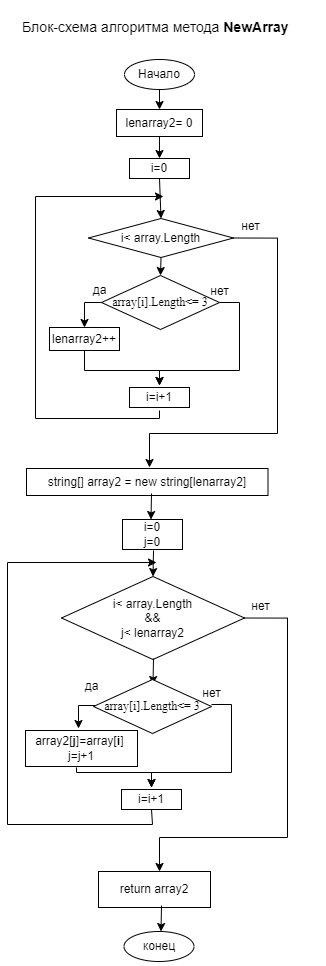

The diagram above was exported from draw.io. Its source (the exported page's mxGraphModel, read from the mxfile embedded in the PNG):
<mxGraphModel dx="2076" dy="1094" grid="0" gridSize="10" guides="1" tooltips="1" connect="1" arrows="1" fold="1" page="0" pageScale="1" pageWidth="827" pageHeight="1169" background="#ffffff" math="0" shadow="0">
  <root>
    <mxCell id="WIyWlLk6GJQsqaUBKTNV-0" />
    <mxCell id="WIyWlLk6GJQsqaUBKTNV-1" parent="WIyWlLk6GJQsqaUBKTNV-0" />
    <mxCell id="kibtoHzJDwZNPgZH_B4n-9" style="edgeStyle=orthogonalEdgeStyle;rounded=0;orthogonalLoop=1;jettySize=auto;html=1;exitX=0.5;exitY=1;exitDx=0;exitDy=0;entryX=0.5;entryY=0;entryDx=0;entryDy=0;" parent="WIyWlLk6GJQsqaUBKTNV-1" source="kibtoHzJDwZNPgZH_B4n-0" edge="1">
      <mxGeometry relative="1" as="geometry">
        <mxPoint x="220" y="140" as="targetPoint" />
      </mxGeometry>
    </mxCell>
    <mxCell id="kibtoHzJDwZNPgZH_B4n-0" value="&lt;p align=&quot;center&quot; class=&quot;MsoNormal&quot;&gt;Начало&lt;/p&gt;" style="ellipse;whiteSpace=wrap;html=1;" parent="WIyWlLk6GJQsqaUBKTNV-1" vertex="1">
      <mxGeometry x="185" y="90" width="70" height="30" as="geometry" />
    </mxCell>
    <mxCell id="kibtoHzJDwZNPgZH_B4n-17" style="edgeStyle=orthogonalEdgeStyle;rounded=0;orthogonalLoop=1;jettySize=auto;html=1;exitX=0.5;exitY=1;exitDx=0;exitDy=0;entryX=0.5;entryY=0;entryDx=0;entryDy=0;" parent="WIyWlLk6GJQsqaUBKTNV-1" source="kibtoHzJDwZNPgZH_B4n-14" target="kibtoHzJDwZNPgZH_B4n-16" edge="1">
      <mxGeometry relative="1" as="geometry" />
    </mxCell>
    <mxCell id="kibtoHzJDwZNPgZH_B4n-14" value="&lt;span lang=&quot;EN-US&quot;&gt;lenarray2= 0&lt;/span&gt;" style="rounded=0;whiteSpace=wrap;html=1;" parent="WIyWlLk6GJQsqaUBKTNV-1" vertex="1">
      <mxGeometry x="177" y="140" width="86" height="27" as="geometry" />
    </mxCell>
    <mxCell id="0igUxGYEEeaglt6fTnsk-14" style="edgeStyle=none;rounded=0;orthogonalLoop=1;jettySize=auto;html=1;exitX=0.5;exitY=1;exitDx=0;exitDy=0;entryX=0.5;entryY=0;entryDx=0;entryDy=0;" edge="1" parent="WIyWlLk6GJQsqaUBKTNV-1" source="kibtoHzJDwZNPgZH_B4n-16" target="kibtoHzJDwZNPgZH_B4n-18">
      <mxGeometry relative="1" as="geometry" />
    </mxCell>
    <mxCell id="kibtoHzJDwZNPgZH_B4n-16" value="i=0" style="rounded=0;whiteSpace=wrap;html=1;" parent="WIyWlLk6GJQsqaUBKTNV-1" vertex="1">
      <mxGeometry x="190" y="189" width="60" height="20" as="geometry" />
    </mxCell>
    <mxCell id="kibtoHzJDwZNPgZH_B4n-21" style="edgeStyle=orthogonalEdgeStyle;rounded=0;orthogonalLoop=1;jettySize=auto;html=1;exitX=0.5;exitY=1;exitDx=0;exitDy=0;entryX=0.5;entryY=0;entryDx=0;entryDy=0;" parent="WIyWlLk6GJQsqaUBKTNV-1" source="kibtoHzJDwZNPgZH_B4n-18" target="kibtoHzJDwZNPgZH_B4n-20" edge="1">
      <mxGeometry relative="1" as="geometry" />
    </mxCell>
    <mxCell id="0igUxGYEEeaglt6fTnsk-16" style="edgeStyle=orthogonalEdgeStyle;rounded=0;orthogonalLoop=1;jettySize=auto;html=1;exitX=1;exitY=0.5;exitDx=0;exitDy=0;" edge="1" parent="WIyWlLk6GJQsqaUBKTNV-1" source="kibtoHzJDwZNPgZH_B4n-18">
      <mxGeometry relative="1" as="geometry">
        <mxPoint x="210" y="498" as="targetPoint" />
        <Array as="points">
          <mxPoint x="338" y="269" />
          <mxPoint x="338" y="464" />
          <mxPoint x="210" y="464" />
        </Array>
      </mxGeometry>
    </mxCell>
    <mxCell id="kibtoHzJDwZNPgZH_B4n-18" value="&lt;span lang=&quot;EN-US&quot;&gt;i&amp;lt; array.Length&lt;/span&gt;" style="rhombus;whiteSpace=wrap;html=1;" parent="WIyWlLk6GJQsqaUBKTNV-1" vertex="1">
      <mxGeometry x="149" y="249" width="145" height="39" as="geometry" />
    </mxCell>
    <mxCell id="0igUxGYEEeaglt6fTnsk-10" style="edgeStyle=orthogonalEdgeStyle;rounded=0;orthogonalLoop=1;jettySize=auto;html=1;exitX=0;exitY=0.5;exitDx=0;exitDy=0;entryX=0.5;entryY=0;entryDx=0;entryDy=0;" edge="1" parent="WIyWlLk6GJQsqaUBKTNV-1" source="kibtoHzJDwZNPgZH_B4n-20" target="kibtoHzJDwZNPgZH_B4n-26">
      <mxGeometry relative="1" as="geometry" />
    </mxCell>
    <mxCell id="0igUxGYEEeaglt6fTnsk-13" style="edgeStyle=orthogonalEdgeStyle;rounded=0;orthogonalLoop=1;jettySize=auto;html=1;exitX=1;exitY=0.5;exitDx=0;exitDy=0;entryX=0.5;entryY=0;entryDx=0;entryDy=0;" edge="1" parent="WIyWlLk6GJQsqaUBKTNV-1">
      <mxGeometry relative="1" as="geometry">
        <mxPoint x="280" y="333" as="sourcePoint" />
        <mxPoint x="220" y="416" as="targetPoint" />
        <Array as="points">
          <mxPoint x="300" y="333" />
          <mxPoint x="300" y="401" />
          <mxPoint x="220" y="401" />
        </Array>
      </mxGeometry>
    </mxCell>
    <mxCell id="kibtoHzJDwZNPgZH_B4n-20" value="&lt;span lang=&quot;EN-US&quot;&gt;&lt;font style=&quot;font-size: 12px;&quot; face=&quot;Times New Roman&quot;&gt;array[i].Length&amp;lt;= 3&lt;/font&gt;&lt;/span&gt;" style="rhombus;whiteSpace=wrap;html=1;" parent="WIyWlLk6GJQsqaUBKTNV-1" vertex="1">
      <mxGeometry x="162" y="306" width="118" height="54" as="geometry" />
    </mxCell>
    <mxCell id="0igUxGYEEeaglt6fTnsk-12" style="edgeStyle=orthogonalEdgeStyle;rounded=0;orthogonalLoop=1;jettySize=auto;html=1;exitX=0.5;exitY=1;exitDx=0;exitDy=0;" edge="1" parent="WIyWlLk6GJQsqaUBKTNV-1" source="kibtoHzJDwZNPgZH_B4n-26">
      <mxGeometry relative="1" as="geometry">
        <mxPoint x="220" y="416" as="targetPoint" />
        <Array as="points">
          <mxPoint x="145" y="401" />
          <mxPoint x="220" y="401" />
        </Array>
      </mxGeometry>
    </mxCell>
    <mxCell id="kibtoHzJDwZNPgZH_B4n-26" value="&lt;p class=&quot;MsoNormal&quot;&gt;&lt;span lang=&quot;EN-US&quot;&gt;lenarray2++&lt;/span&gt;&lt;/p&gt;" style="rounded=0;whiteSpace=wrap;html=1;" parent="WIyWlLk6GJQsqaUBKTNV-1" vertex="1">
      <mxGeometry x="110" y="358" width="70" height="23" as="geometry" />
    </mxCell>
    <mxCell id="kibtoHzJDwZNPgZH_B4n-49" style="edgeStyle=orthogonalEdgeStyle;rounded=0;orthogonalLoop=1;jettySize=auto;html=1;" parent="WIyWlLk6GJQsqaUBKTNV-1" edge="1">
      <mxGeometry relative="1" as="geometry">
        <mxPoint x="224" y="227" as="targetPoint" />
        <Array as="points">
          <mxPoint x="220" y="449" />
          <mxPoint x="96" y="449" />
          <mxPoint x="96" y="227" />
        </Array>
        <mxPoint x="220" y="441" as="sourcePoint" />
      </mxGeometry>
    </mxCell>
    <mxCell id="kibtoHzJDwZNPgZH_B4n-47" value="i=i+1" style="rounded=0;whiteSpace=wrap;html=1;" parent="WIyWlLk6GJQsqaUBKTNV-1" vertex="1">
      <mxGeometry x="190" y="418" width="60" height="20" as="geometry" />
    </mxCell>
    <mxCell id="kibtoHzJDwZNPgZH_B4n-50" value="нет" style="text;html=1;align=center;verticalAlign=middle;resizable=0;points=[];autosize=1;strokeColor=none;fillColor=none;" parent="WIyWlLk6GJQsqaUBKTNV-1" vertex="1">
      <mxGeometry x="260" y="307" width="40" height="30" as="geometry" />
    </mxCell>
    <mxCell id="kibtoHzJDwZNPgZH_B4n-52" value="да" style="text;html=1;align=center;verticalAlign=middle;resizable=0;points=[];autosize=1;strokeColor=none;fillColor=none;" parent="WIyWlLk6GJQsqaUBKTNV-1" vertex="1">
      <mxGeometry x="140" y="306" width="40" height="30" as="geometry" />
    </mxCell>
    <mxCell id="kibtoHzJDwZNPgZH_B4n-59" value="&lt;p align=&quot;center&quot; class=&quot;MsoNormal&quot;&gt;конец&lt;/p&gt;" style="ellipse;whiteSpace=wrap;html=1;" parent="WIyWlLk6GJQsqaUBKTNV-1" vertex="1">
      <mxGeometry x="184.5" y="962" width="70" height="30" as="geometry" />
    </mxCell>
    <mxCell id="ATn9lIXt9MAwmGQEU1rr-4" value="&lt;p class=&quot;MsoNormal&quot;&gt;&lt;font style=&quot;font-size: 14px;&quot;&gt;Блок-схема алгоритма метода &lt;b&gt;NewArray&lt;/b&gt;&lt;/font&gt;&lt;/p&gt;" style="text;whiteSpace=wrap;html=1;" parent="WIyWlLk6GJQsqaUBKTNV-1" vertex="1">
      <mxGeometry x="81" y="31" width="305" height="50" as="geometry" />
    </mxCell>
    <mxCell id="0igUxGYEEeaglt6fTnsk-15" value="&lt;span lang=&quot;EN-US&quot;&gt;string[] array2 = new string[lenarray2]&lt;/span&gt;" style="rounded=0;whiteSpace=wrap;html=1;" vertex="1" parent="WIyWlLk6GJQsqaUBKTNV-1">
      <mxGeometry x="87" y="499" width="241.5" height="27" as="geometry" />
    </mxCell>
    <mxCell id="0igUxGYEEeaglt6fTnsk-17" value="i=0&lt;br&gt;&lt;span style=&quot;font-size:11.0pt;line-height:&lt;br/&gt;107%;font-family:&amp;quot;Calibri&amp;quot;,sans-serif;mso-ascii-theme-font:minor-latin;&lt;br/&gt;mso-fareast-font-family:Calibri;mso-fareast-theme-font:minor-latin;mso-hansi-theme-font:&lt;br/&gt;minor-latin;mso-bidi-font-family:&amp;quot;Times New Roman&amp;quot;;mso-bidi-theme-font:minor-bidi;&lt;br/&gt;mso-ansi-language:EN-US;mso-fareast-language:EN-US;mso-bidi-language:AR-SA&quot; lang=&quot;EN-US&quot;&gt;j=0&lt;/span&gt;" style="rounded=0;whiteSpace=wrap;html=1;" vertex="1" parent="WIyWlLk6GJQsqaUBKTNV-1">
      <mxGeometry x="183" y="550" width="60" height="30" as="geometry" />
    </mxCell>
    <mxCell id="0igUxGYEEeaglt6fTnsk-20" style="edgeStyle=none;rounded=0;orthogonalLoop=1;jettySize=auto;html=1;entryX=0.5;entryY=0;entryDx=0;entryDy=0;" edge="1" parent="WIyWlLk6GJQsqaUBKTNV-1">
      <mxGeometry relative="1" as="geometry">
        <mxPoint x="212" y="524" as="sourcePoint" />
        <mxPoint x="211.5" y="550" as="targetPoint" />
      </mxGeometry>
    </mxCell>
    <mxCell id="0igUxGYEEeaglt6fTnsk-21" value="&lt;span lang=&quot;EN-US&quot;&gt;i&amp;lt; array.Length&lt;br&gt;&lt;span lang=&quot;EN-US&quot;&gt;&amp;amp;&amp;amp;&lt;br&gt;j&amp;lt; lenarray2&lt;/span&gt;&lt;br&gt;&lt;/span&gt;" style="rhombus;whiteSpace=wrap;html=1;" vertex="1" parent="WIyWlLk6GJQsqaUBKTNV-1">
      <mxGeometry x="122" y="607" width="183" height="83" as="geometry" />
    </mxCell>
    <mxCell id="0igUxGYEEeaglt6fTnsk-22" style="edgeStyle=none;rounded=0;orthogonalLoop=1;jettySize=auto;html=1;entryX=0.5;entryY=0;entryDx=0;entryDy=0;" edge="1" parent="WIyWlLk6GJQsqaUBKTNV-1">
      <mxGeometry relative="1" as="geometry">
        <mxPoint x="214" y="581" as="sourcePoint" />
        <mxPoint x="213.5" y="607" as="targetPoint" />
      </mxGeometry>
    </mxCell>
    <mxCell id="0igUxGYEEeaglt6fTnsk-23" style="edgeStyle=none;rounded=0;orthogonalLoop=1;jettySize=auto;html=1;entryX=0.5;entryY=0;entryDx=0;entryDy=0;" edge="1" parent="WIyWlLk6GJQsqaUBKTNV-1">
      <mxGeometry relative="1" as="geometry">
        <mxPoint x="214" y="689" as="sourcePoint" />
        <mxPoint x="213.5" y="715" as="targetPoint" />
      </mxGeometry>
    </mxCell>
    <mxCell id="0igUxGYEEeaglt6fTnsk-24" style="edgeStyle=orthogonalEdgeStyle;rounded=0;orthogonalLoop=1;jettySize=auto;html=1;exitX=1;exitY=0.5;exitDx=0;exitDy=0;entryX=0.5;entryY=0;entryDx=0;entryDy=0;" edge="1" parent="WIyWlLk6GJQsqaUBKTNV-1">
      <mxGeometry relative="1" as="geometry">
        <mxPoint x="272" y="735" as="sourcePoint" />
        <mxPoint x="212" y="818" as="targetPoint" />
        <Array as="points">
          <mxPoint x="292" y="735" />
          <mxPoint x="292" y="803" />
          <mxPoint x="212" y="803" />
        </Array>
      </mxGeometry>
    </mxCell>
    <mxCell id="0igUxGYEEeaglt6fTnsk-25" value="&lt;span style=&quot;font-family: &amp;quot;Times New Roman&amp;quot;;&quot;&gt;array[i].Length&amp;lt;= 3&lt;/span&gt;" style="rhombus;whiteSpace=wrap;html=1;" vertex="1" parent="WIyWlLk6GJQsqaUBKTNV-1">
      <mxGeometry x="154" y="710" width="118" height="54" as="geometry" />
    </mxCell>
    <mxCell id="0igUxGYEEeaglt6fTnsk-26" value="&lt;span style=&quot;background-color: initial;&quot;&gt;array2[&lt;b&gt;j&lt;/b&gt;]=array[&lt;b&gt;i&lt;/b&gt;]&amp;nbsp;&lt;/span&gt;&lt;br&gt;&lt;span style=&quot;background-color: initial;&quot;&gt;j=j+1&lt;/span&gt;" style="rounded=0;whiteSpace=wrap;html=1;align=center;" vertex="1" parent="WIyWlLk6GJQsqaUBKTNV-1">
      <mxGeometry x="86" y="761" width="112" height="36" as="geometry" />
    </mxCell>
    <mxCell id="0igUxGYEEeaglt6fTnsk-27" value="i=i+1" style="rounded=0;whiteSpace=wrap;html=1;" vertex="1" parent="WIyWlLk6GJQsqaUBKTNV-1">
      <mxGeometry x="182" y="820" width="60" height="20" as="geometry" />
    </mxCell>
    <mxCell id="0igUxGYEEeaglt6fTnsk-28" value="нет" style="text;html=1;align=center;verticalAlign=middle;resizable=0;points=[];autosize=1;strokeColor=none;fillColor=none;" vertex="1" parent="WIyWlLk6GJQsqaUBKTNV-1">
      <mxGeometry x="252" y="709" width="40" height="30" as="geometry" />
    </mxCell>
    <mxCell id="0igUxGYEEeaglt6fTnsk-29" value="да" style="text;html=1;align=center;verticalAlign=middle;resizable=0;points=[];autosize=1;strokeColor=none;fillColor=none;" vertex="1" parent="WIyWlLk6GJQsqaUBKTNV-1">
      <mxGeometry x="132" y="702" width="40" height="30" as="geometry" />
    </mxCell>
    <mxCell id="0igUxGYEEeaglt6fTnsk-30" style="edgeStyle=orthogonalEdgeStyle;rounded=0;orthogonalLoop=1;jettySize=auto;html=1;exitX=0;exitY=0.5;exitDx=0;exitDy=0;entryX=0.5;entryY=0;entryDx=0;entryDy=0;" edge="1" parent="WIyWlLk6GJQsqaUBKTNV-1">
      <mxGeometry relative="1" as="geometry">
        <mxPoint x="156" y="736" as="sourcePoint" />
        <mxPoint x="139" y="759" as="targetPoint" />
      </mxGeometry>
    </mxCell>
    <mxCell id="0igUxGYEEeaglt6fTnsk-31" style="edgeStyle=orthogonalEdgeStyle;rounded=0;orthogonalLoop=1;jettySize=auto;html=1;" edge="1" parent="WIyWlLk6GJQsqaUBKTNV-1">
      <mxGeometry relative="1" as="geometry">
        <mxPoint x="137" y="798" as="sourcePoint" />
        <mxPoint x="212.0000000000001" y="818" as="targetPoint" />
        <Array as="points">
          <mxPoint x="137" y="803" />
          <mxPoint x="212" y="803" />
        </Array>
      </mxGeometry>
    </mxCell>
    <mxCell id="0igUxGYEEeaglt6fTnsk-33" style="edgeStyle=orthogonalEdgeStyle;rounded=0;orthogonalLoop=1;jettySize=auto;html=1;exitX=0.5;exitY=1;exitDx=0;exitDy=0;" edge="1" parent="WIyWlLk6GJQsqaUBKTNV-1" source="0igUxGYEEeaglt6fTnsk-27">
      <mxGeometry relative="1" as="geometry">
        <mxPoint x="217" y="593" as="targetPoint" />
        <Array as="points">
          <mxPoint x="213" y="840" />
          <mxPoint x="213" y="855" />
          <mxPoint x="68" y="855" />
          <mxPoint x="68" y="593" />
        </Array>
        <mxPoint x="213" y="807" as="sourcePoint" />
      </mxGeometry>
    </mxCell>
    <mxCell id="0igUxGYEEeaglt6fTnsk-35" value="&lt;span style=&quot;color: rgba(0, 0, 0, 0); font-family: monospace; font-size: 0px; text-align: start;&quot;&gt;%3CmxGraphModel%3E%3Croot%3E%3CmxCell%20id%3D%220%22%2F%3E%3CmxCell%20id%3D%221%22%20parent%3D%220%22%2F%3E%3CmxCell%20id%3D%222%22%20value%3D%22%D0%BD%D0%B5%D1%82%22%20style%3D%22text%3Bhtml%3D1%3Balign%3Dcenter%3BverticalAlign%3Dmiddle%3Bresizable%3D0%3Bpoints%3D%5B%5D%3Bautosize%3D1%3BstrokeColor%3Dnone%3BfillColor%3Dnone%3B%22%20vertex%3D%221%22%20parent%3D%221%22%3E%3CmxGeometry%20x%3D%22260%22%20y%3D%22307%22%20width%3D%2240%22%20height%3D%2230%22%20as%3D%22geometry%22%2F%3E%3C%2FmxCell%3E%3C%2Froot%3E%3C%2FmxGraphModel%3E&lt;/span&gt;" style="text;html=1;align=center;verticalAlign=middle;resizable=0;points=[];autosize=1;strokeColor=none;fillColor=none;" vertex="1" parent="WIyWlLk6GJQsqaUBKTNV-1">
      <mxGeometry x="311" y="238" width="18" height="26" as="geometry" />
    </mxCell>
    <mxCell id="0igUxGYEEeaglt6fTnsk-37" value="нет" style="text;html=1;align=center;verticalAlign=middle;resizable=0;points=[];autosize=1;strokeColor=none;fillColor=none;" vertex="1" parent="WIyWlLk6GJQsqaUBKTNV-1">
      <mxGeometry x="291" y="242" width="40" height="30" as="geometry" />
    </mxCell>
    <mxCell id="0igUxGYEEeaglt6fTnsk-38" style="edgeStyle=orthogonalEdgeStyle;rounded=0;orthogonalLoop=1;jettySize=auto;html=1;exitX=1;exitY=0.5;exitDx=0;exitDy=0;" edge="1" parent="WIyWlLk6GJQsqaUBKTNV-1" source="0igUxGYEEeaglt6fTnsk-21">
      <mxGeometry relative="1" as="geometry">
        <mxPoint x="220" y="902" as="targetPoint" />
        <mxPoint x="304" y="672.5" as="sourcePoint" />
        <Array as="points">
          <mxPoint x="348" y="648" />
          <mxPoint x="348" y="868" />
          <mxPoint x="220" y="868" />
        </Array>
      </mxGeometry>
    </mxCell>
    <mxCell id="0igUxGYEEeaglt6fTnsk-39" value="нет" style="text;html=1;align=center;verticalAlign=middle;resizable=0;points=[];autosize=1;strokeColor=none;fillColor=none;" vertex="1" parent="WIyWlLk6GJQsqaUBKTNV-1">
      <mxGeometry x="301" y="622" width="40" height="30" as="geometry" />
    </mxCell>
    <mxCell id="0igUxGYEEeaglt6fTnsk-40" value="&lt;span&gt;return array2&lt;/span&gt;" style="rounded=0;whiteSpace=wrap;html=1;align=center;" vertex="1" parent="WIyWlLk6GJQsqaUBKTNV-1">
      <mxGeometry x="159" y="902" width="112" height="36" as="geometry" />
    </mxCell>
    <mxCell id="0igUxGYEEeaglt6fTnsk-41" style="edgeStyle=none;rounded=0;orthogonalLoop=1;jettySize=auto;html=1;entryX=0.5;entryY=0;entryDx=0;entryDy=0;" edge="1" parent="WIyWlLk6GJQsqaUBKTNV-1">
      <mxGeometry relative="1" as="geometry">
        <mxPoint x="222" y="936" as="sourcePoint" />
        <mxPoint x="221.5" y="962" as="targetPoint" />
      </mxGeometry>
    </mxCell>
  </root>
</mxGraphModel>